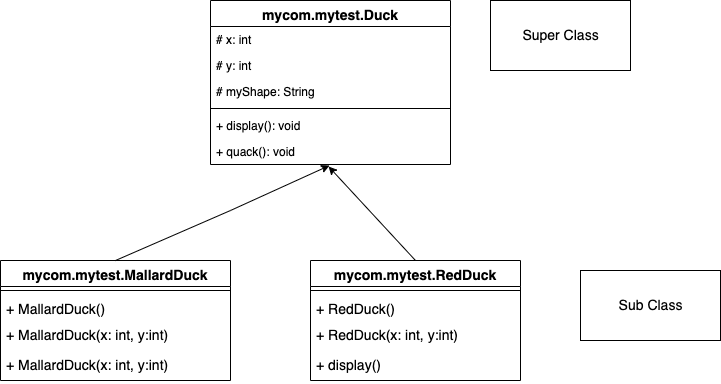

The diagram above was exported from draw.io. Its source (the exported page's mxGraphModel, read from the mxfile embedded in the PNG):
<mxGraphModel dx="656" dy="292" grid="1" gridSize="10" guides="1" tooltips="1" connect="1" arrows="1" fold="1" page="1" pageScale="1" pageWidth="827" pageHeight="1169" math="0" shadow="0">
  <root>
    <mxCell id="0" />
    <mxCell id="1" parent="0" />
    <mxCell id="2" value="mycom.mytest.Duck" style="swimlane;fontStyle=1;align=center;verticalAlign=top;childLayout=stackLayout;horizontal=1;startSize=26;horizontalStack=0;resizeParent=1;resizeParentMax=0;resizeLast=0;collapsible=1;marginBottom=0;fontSize=14;" vertex="1" parent="1">
      <mxGeometry x="240" y="150" width="240" height="164" as="geometry" />
    </mxCell>
    <mxCell id="3" value="# x: int" style="text;strokeColor=none;fillColor=none;align=left;verticalAlign=top;spacingLeft=4;spacingRight=4;overflow=hidden;rotatable=0;points=[[0,0.5],[1,0.5]];portConstraint=eastwest;" vertex="1" parent="2">
      <mxGeometry y="26" width="240" height="26" as="geometry" />
    </mxCell>
    <mxCell id="6" value="# y: int" style="text;strokeColor=none;fillColor=none;align=left;verticalAlign=top;spacingLeft=4;spacingRight=4;overflow=hidden;rotatable=0;points=[[0,0.5],[1,0.5]];portConstraint=eastwest;" vertex="1" parent="2">
      <mxGeometry y="52" width="240" height="26" as="geometry" />
    </mxCell>
    <mxCell id="7" value="# myShape: String" style="text;strokeColor=none;fillColor=none;align=left;verticalAlign=top;spacingLeft=4;spacingRight=4;overflow=hidden;rotatable=0;points=[[0,0.5],[1,0.5]];portConstraint=eastwest;" vertex="1" parent="2">
      <mxGeometry y="78" width="240" height="26" as="geometry" />
    </mxCell>
    <mxCell id="4" value="" style="line;strokeWidth=1;fillColor=none;align=left;verticalAlign=middle;spacingTop=-1;spacingLeft=3;spacingRight=3;rotatable=0;labelPosition=right;points=[];portConstraint=eastwest;strokeColor=inherit;" vertex="1" parent="2">
      <mxGeometry y="104" width="240" height="8" as="geometry" />
    </mxCell>
    <mxCell id="5" value="+ display(): void" style="text;strokeColor=none;fillColor=none;align=left;verticalAlign=top;spacingLeft=4;spacingRight=4;overflow=hidden;rotatable=0;points=[[0,0.5],[1,0.5]];portConstraint=eastwest;" vertex="1" parent="2">
      <mxGeometry y="112" width="240" height="26" as="geometry" />
    </mxCell>
    <mxCell id="8" value="+ quack(): void" style="text;strokeColor=none;fillColor=none;align=left;verticalAlign=top;spacingLeft=4;spacingRight=4;overflow=hidden;rotatable=0;points=[[0,0.5],[1,0.5]];portConstraint=eastwest;" vertex="1" parent="2">
      <mxGeometry y="138" width="240" height="26" as="geometry" />
    </mxCell>
    <mxCell id="9" value="mycom.mytest.MallardDuck" style="swimlane;fontStyle=1;align=center;verticalAlign=top;childLayout=stackLayout;horizontal=1;startSize=26;horizontalStack=0;resizeParent=1;resizeParentMax=0;resizeLast=0;collapsible=1;marginBottom=0;fontSize=14;" vertex="1" parent="1">
      <mxGeometry x="30" y="410" width="230" height="120" as="geometry" />
    </mxCell>
    <mxCell id="11" value="" style="line;strokeWidth=1;fillColor=none;align=left;verticalAlign=middle;spacingTop=-1;spacingLeft=3;spacingRight=3;rotatable=0;labelPosition=right;points=[];portConstraint=eastwest;strokeColor=inherit;fontSize=14;" vertex="1" parent="9">
      <mxGeometry y="26" width="230" height="8" as="geometry" />
    </mxCell>
    <mxCell id="12" value="+ MallardDuck()" style="text;strokeColor=none;fillColor=none;align=left;verticalAlign=top;spacingLeft=4;spacingRight=4;overflow=hidden;rotatable=0;points=[[0,0.5],[1,0.5]];portConstraint=eastwest;fontSize=14;" vertex="1" parent="9">
      <mxGeometry y="34" width="230" height="26" as="geometry" />
    </mxCell>
    <mxCell id="13" value="+ MallardDuck(x: int, y:int)" style="text;strokeColor=none;fillColor=none;align=left;verticalAlign=top;spacingLeft=4;spacingRight=4;overflow=hidden;rotatable=0;points=[[0,0.5],[1,0.5]];portConstraint=eastwest;fontSize=14;" vertex="1" parent="9">
      <mxGeometry y="60" width="230" height="30" as="geometry" />
    </mxCell>
    <mxCell id="23" value="+ MallardDuck(x: int, y:int)" style="text;strokeColor=none;fillColor=none;align=left;verticalAlign=top;spacingLeft=4;spacingRight=4;overflow=hidden;rotatable=0;points=[[0,0.5],[1,0.5]];portConstraint=eastwest;fontSize=14;" vertex="1" parent="9">
      <mxGeometry y="90" width="230" height="30" as="geometry" />
    </mxCell>
    <mxCell id="14" value="mycom.mytest.RedDuck" style="swimlane;fontStyle=1;align=center;verticalAlign=top;childLayout=stackLayout;horizontal=1;startSize=26;horizontalStack=0;resizeParent=1;resizeParentMax=0;resizeLast=0;collapsible=1;marginBottom=0;fontSize=14;" vertex="1" parent="1">
      <mxGeometry x="340" y="410" width="210" height="120" as="geometry" />
    </mxCell>
    <mxCell id="15" value="" style="line;strokeWidth=1;fillColor=none;align=left;verticalAlign=middle;spacingTop=-1;spacingLeft=3;spacingRight=3;rotatable=0;labelPosition=right;points=[];portConstraint=eastwest;strokeColor=inherit;fontSize=14;" vertex="1" parent="14">
      <mxGeometry y="26" width="210" height="8" as="geometry" />
    </mxCell>
    <mxCell id="16" value="+ RedDuck()" style="text;strokeColor=none;fillColor=none;align=left;verticalAlign=top;spacingLeft=4;spacingRight=4;overflow=hidden;rotatable=0;points=[[0,0.5],[1,0.5]];portConstraint=eastwest;fontSize=14;" vertex="1" parent="14">
      <mxGeometry y="34" width="210" height="26" as="geometry" />
    </mxCell>
    <mxCell id="17" value="+ RedDuck(x: int, y:int)" style="text;strokeColor=none;fillColor=none;align=left;verticalAlign=top;spacingLeft=4;spacingRight=4;overflow=hidden;rotatable=0;points=[[0,0.5],[1,0.5]];portConstraint=eastwest;fontSize=14;" vertex="1" parent="14">
      <mxGeometry y="60" width="210" height="30" as="geometry" />
    </mxCell>
    <mxCell id="22" value="+ display()" style="text;strokeColor=none;fillColor=none;align=left;verticalAlign=top;spacingLeft=4;spacingRight=4;overflow=hidden;rotatable=0;points=[[0,0.5],[1,0.5]];portConstraint=eastwest;fontSize=14;" vertex="1" parent="14">
      <mxGeometry y="90" width="210" height="30" as="geometry" />
    </mxCell>
    <mxCell id="18" value="" style="endArrow=classic;html=1;rounded=0;fontSize=14;exitX=0.5;exitY=0;exitDx=0;exitDy=0;entryX=0.496;entryY=1.038;entryDx=0;entryDy=0;entryPerimeter=0;" edge="1" parent="1" source="9" target="8">
      <mxGeometry width="50" height="50" relative="1" as="geometry">
        <mxPoint x="310" y="410" as="sourcePoint" />
        <mxPoint x="360" y="360" as="targetPoint" />
        <Array as="points">
          <mxPoint x="260" y="360" />
        </Array>
      </mxGeometry>
    </mxCell>
    <mxCell id="19" value="" style="endArrow=classic;html=1;rounded=0;fontSize=14;exitX=0.5;exitY=0;exitDx=0;exitDy=0;entryX=0.492;entryY=1.077;entryDx=0;entryDy=0;entryPerimeter=0;" edge="1" parent="1" source="14" target="8">
      <mxGeometry width="50" height="50" relative="1" as="geometry">
        <mxPoint x="175" y="420" as="sourcePoint" />
        <mxPoint x="369.03999999999996" y="324.98800000000006" as="targetPoint" />
        <Array as="points" />
      </mxGeometry>
    </mxCell>
    <mxCell id="20" value="Super Class" style="html=1;fontSize=14;" vertex="1" parent="1">
      <mxGeometry x="520" y="150" width="140" height="70" as="geometry" />
    </mxCell>
    <mxCell id="21" value="Sub Class" style="html=1;fontSize=14;" vertex="1" parent="1">
      <mxGeometry x="610" y="420" width="140" height="70" as="geometry" />
    </mxCell>
  </root>
</mxGraphModel>